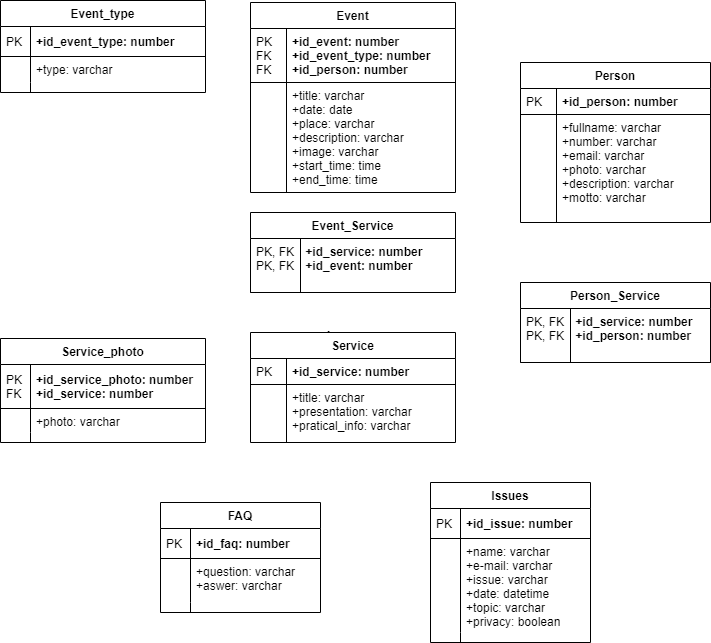

The diagram above was exported from draw.io. Its source (the exported page's mxGraphModel, read from the mxfile embedded in the PNG):
<mxGraphModel dx="1118" dy="459" grid="1" gridSize="10" guides="1" tooltips="1" connect="1" arrows="1" fold="1" page="1" pageScale="1" pageWidth="827" pageHeight="1169" math="0" shadow="0">
  <root>
    <mxCell id="0" />
    <mxCell id="1" parent="0" />
    <mxCell id="ckEymfHX9Xp0ocYgkeVS-58" style="edgeStyle=orthogonalEdgeStyle;rounded=0;orthogonalLoop=1;jettySize=auto;html=1;exitX=0.5;exitY=0;exitDx=0;exitDy=0;entryX=0.381;entryY=-0.023;entryDx=0;entryDy=0;entryPerimeter=0;" parent="1" source="ckEymfHX9Xp0ocYgkeVS-28" target="ckEymfHX9Xp0ocYgkeVS-28" edge="1">
      <mxGeometry relative="1" as="geometry" />
    </mxCell>
    <mxCell id="ckEymfHX9Xp0ocYgkeVS-38" value="Event" style="swimlane;fontStyle=1;childLayout=stackLayout;horizontal=1;startSize=26;horizontalStack=0;resizeParent=1;resizeLast=0;collapsible=1;marginBottom=0;rounded=0;shadow=0;strokeWidth=1;" parent="1" vertex="1">
      <mxGeometry x="-510" y="62" width="205" height="190" as="geometry">
        <mxRectangle x="90" y="120" width="160" height="26" as="alternateBounds" />
      </mxGeometry>
    </mxCell>
    <mxCell id="ckEymfHX9Xp0ocYgkeVS-39" value="+id_event: number&#10;+id_event_type: number&#10;+id_person: number" style="shape=partialRectangle;top=0;left=0;right=0;bottom=1;align=left;verticalAlign=top;fillColor=none;spacingLeft=40;spacingRight=4;overflow=hidden;rotatable=0;points=[[0,0.5],[1,0.5]];portConstraint=eastwest;dropTarget=0;rounded=0;shadow=0;strokeWidth=1;fontStyle=1" parent="ckEymfHX9Xp0ocYgkeVS-38" vertex="1">
      <mxGeometry y="26" width="205" height="54" as="geometry" />
    </mxCell>
    <mxCell id="ckEymfHX9Xp0ocYgkeVS-40" value="PK&#10;FK&#10;FK" style="shape=partialRectangle;top=0;left=0;bottom=0;fillColor=none;align=left;verticalAlign=top;spacingLeft=4;spacingRight=4;overflow=hidden;rotatable=0;points=[];portConstraint=eastwest;part=1;" parent="ckEymfHX9Xp0ocYgkeVS-39" vertex="1" connectable="0">
      <mxGeometry width="36" height="54" as="geometry" />
    </mxCell>
    <mxCell id="ckEymfHX9Xp0ocYgkeVS-41" value="+title: varchar&#10;+date: date&#10;+place: varchar&#10;+description: varchar&#10;+image: varchar&#10;+start_time: time&#10;+end_time: time" style="shape=partialRectangle;top=0;left=0;right=0;bottom=0;align=left;verticalAlign=top;fillColor=none;spacingLeft=40;spacingRight=4;overflow=hidden;rotatable=0;points=[[0,0.5],[1,0.5]];portConstraint=eastwest;dropTarget=0;rounded=0;shadow=0;strokeWidth=1;" parent="ckEymfHX9Xp0ocYgkeVS-38" vertex="1">
      <mxGeometry y="80" width="205" height="110" as="geometry" />
    </mxCell>
    <mxCell id="ckEymfHX9Xp0ocYgkeVS-42" value="" style="shape=partialRectangle;top=0;left=0;bottom=0;fillColor=none;align=left;verticalAlign=top;spacingLeft=4;spacingRight=4;overflow=hidden;rotatable=0;points=[];portConstraint=eastwest;part=1;" parent="ckEymfHX9Xp0ocYgkeVS-41" vertex="1" connectable="0">
      <mxGeometry width="36" height="109.99999999999999" as="geometry" />
    </mxCell>
    <mxCell id="ckEymfHX9Xp0ocYgkeVS-28" value="Service" style="swimlane;fontStyle=1;childLayout=stackLayout;horizontal=1;startSize=26;horizontalStack=0;resizeParent=1;resizeLast=0;collapsible=1;marginBottom=0;rounded=0;shadow=0;strokeWidth=1;" parent="1" vertex="1">
      <mxGeometry x="-510" y="392" width="205" height="110" as="geometry">
        <mxRectangle x="260" y="270" width="160" height="26" as="alternateBounds" />
      </mxGeometry>
    </mxCell>
    <mxCell id="ckEymfHX9Xp0ocYgkeVS-29" value="+id_service: number" style="shape=partialRectangle;top=0;left=0;right=0;bottom=1;align=left;verticalAlign=top;fillColor=none;spacingLeft=40;spacingRight=4;overflow=hidden;rotatable=0;points=[[0,0.5],[1,0.5]];portConstraint=eastwest;dropTarget=0;rounded=0;shadow=0;strokeWidth=1;fontStyle=1" parent="ckEymfHX9Xp0ocYgkeVS-28" vertex="1">
      <mxGeometry y="26" width="205" height="26" as="geometry" />
    </mxCell>
    <mxCell id="ckEymfHX9Xp0ocYgkeVS-30" value="PK" style="shape=partialRectangle;top=0;left=0;bottom=0;fillColor=none;align=left;verticalAlign=top;spacingLeft=4;spacingRight=4;overflow=hidden;rotatable=0;points=[];portConstraint=eastwest;part=1;" parent="ckEymfHX9Xp0ocYgkeVS-29" vertex="1" connectable="0">
      <mxGeometry width="36" height="26" as="geometry" />
    </mxCell>
    <mxCell id="ckEymfHX9Xp0ocYgkeVS-31" value="+title: varchar&#10;+presentation: varchar&#10;+pratical_info: varchar" style="shape=partialRectangle;top=0;left=0;right=0;bottom=0;align=left;verticalAlign=top;fillColor=none;spacingLeft=40;spacingRight=4;overflow=hidden;rotatable=0;points=[[0,0.5],[1,0.5]];portConstraint=eastwest;dropTarget=0;rounded=0;shadow=0;strokeWidth=1;" parent="ckEymfHX9Xp0ocYgkeVS-28" vertex="1">
      <mxGeometry y="52" width="205" height="58" as="geometry" />
    </mxCell>
    <mxCell id="ckEymfHX9Xp0ocYgkeVS-32" value="" style="shape=partialRectangle;top=0;left=0;bottom=0;fillColor=none;align=left;verticalAlign=top;spacingLeft=4;spacingRight=4;overflow=hidden;rotatable=0;points=[];portConstraint=eastwest;part=1;" parent="ckEymfHX9Xp0ocYgkeVS-31" vertex="1" connectable="0">
      <mxGeometry width="36" height="58" as="geometry" />
    </mxCell>
    <mxCell id="ckEymfHX9Xp0ocYgkeVS-76" value="Event_Service" style="swimlane;fontStyle=1;childLayout=stackLayout;horizontal=1;startSize=26;horizontalStack=0;resizeParent=1;resizeLast=0;collapsible=1;marginBottom=0;rounded=0;shadow=0;strokeWidth=1;" parent="1" vertex="1">
      <mxGeometry x="-510" y="272" width="205" height="80" as="geometry">
        <mxRectangle x="260" y="270" width="160" height="26" as="alternateBounds" />
      </mxGeometry>
    </mxCell>
    <mxCell id="ckEymfHX9Xp0ocYgkeVS-77" value="    +id_service: number&#10;    +id_event: number" style="shape=partialRectangle;top=0;left=0;right=0;bottom=1;align=left;verticalAlign=top;fillColor=none;spacingLeft=40;spacingRight=4;overflow=hidden;rotatable=0;points=[[0,0.5],[1,0.5]];portConstraint=eastwest;dropTarget=0;rounded=0;shadow=0;strokeWidth=1;fontStyle=1" parent="ckEymfHX9Xp0ocYgkeVS-76" vertex="1">
      <mxGeometry y="26" width="205" height="54" as="geometry" />
    </mxCell>
    <mxCell id="ckEymfHX9Xp0ocYgkeVS-78" value="PK, FK&#10;PK, FK" style="shape=partialRectangle;top=0;left=0;bottom=0;fillColor=none;align=left;verticalAlign=top;spacingLeft=4;spacingRight=4;overflow=hidden;rotatable=0;points=[];portConstraint=eastwest;part=1;" parent="ckEymfHX9Xp0ocYgkeVS-77" vertex="1" connectable="0">
      <mxGeometry width="50" height="54" as="geometry" />
    </mxCell>
    <mxCell id="ckEymfHX9Xp0ocYgkeVS-43" value="Event_type" style="swimlane;fontStyle=1;childLayout=stackLayout;horizontal=1;startSize=26;horizontalStack=0;resizeParent=1;resizeParentMax=0;resizeLast=0;collapsible=1;marginBottom=0;align=center;fontSize=12;" parent="1" vertex="1">
      <mxGeometry x="-760" y="60" width="205" height="92" as="geometry" />
    </mxCell>
    <mxCell id="ckEymfHX9Xp0ocYgkeVS-44" value="+id_event_type: number" style="shape=partialRectangle;top=0;left=0;right=0;bottom=1;align=left;verticalAlign=middle;fillColor=none;spacingLeft=34;spacingRight=4;overflow=hidden;rotatable=0;points=[[0,0.5],[1,0.5]];portConstraint=eastwest;dropTarget=0;fontStyle=1;fontSize=12;" parent="ckEymfHX9Xp0ocYgkeVS-43" vertex="1">
      <mxGeometry y="26" width="205" height="30" as="geometry" />
    </mxCell>
    <mxCell id="ckEymfHX9Xp0ocYgkeVS-45" value="PK" style="shape=partialRectangle;top=0;left=0;bottom=0;fillColor=none;align=left;verticalAlign=middle;spacingLeft=4;spacingRight=4;overflow=hidden;rotatable=0;points=[];portConstraint=eastwest;part=1;fontSize=12;" parent="ckEymfHX9Xp0ocYgkeVS-44" vertex="1" connectable="0">
      <mxGeometry width="30" height="30" as="geometry" />
    </mxCell>
    <mxCell id="ckEymfHX9Xp0ocYgkeVS-46" value="+type: varchar" style="shape=partialRectangle;top=0;left=0;right=0;bottom=0;align=left;verticalAlign=top;fillColor=none;spacingLeft=34;spacingRight=4;overflow=hidden;rotatable=0;points=[[0,0.5],[1,0.5]];portConstraint=eastwest;dropTarget=0;fontSize=12;" parent="ckEymfHX9Xp0ocYgkeVS-43" vertex="1">
      <mxGeometry y="56" width="205" height="26" as="geometry" />
    </mxCell>
    <mxCell id="ckEymfHX9Xp0ocYgkeVS-47" value="" style="shape=partialRectangle;top=0;left=0;bottom=0;fillColor=none;align=left;verticalAlign=top;spacingLeft=4;spacingRight=4;overflow=hidden;rotatable=0;points=[];portConstraint=eastwest;part=1;fontSize=12;" parent="ckEymfHX9Xp0ocYgkeVS-46" vertex="1" connectable="0">
      <mxGeometry width="30" height="26" as="geometry" />
    </mxCell>
    <mxCell id="ckEymfHX9Xp0ocYgkeVS-48" value="" style="shape=partialRectangle;top=0;left=0;right=0;bottom=0;align=left;verticalAlign=top;fillColor=none;spacingLeft=34;spacingRight=4;overflow=hidden;rotatable=0;points=[[0,0.5],[1,0.5]];portConstraint=eastwest;dropTarget=0;fontSize=12;" parent="ckEymfHX9Xp0ocYgkeVS-43" vertex="1">
      <mxGeometry y="82" width="205" height="10" as="geometry" />
    </mxCell>
    <mxCell id="ckEymfHX9Xp0ocYgkeVS-49" value="" style="shape=partialRectangle;top=0;left=0;bottom=0;fillColor=none;align=left;verticalAlign=top;spacingLeft=4;spacingRight=4;overflow=hidden;rotatable=0;points=[];portConstraint=eastwest;part=1;fontSize=12;" parent="ckEymfHX9Xp0ocYgkeVS-48" vertex="1" connectable="0">
      <mxGeometry width="30" height="10" as="geometry" />
    </mxCell>
    <mxCell id="ckEymfHX9Xp0ocYgkeVS-85" value="Service_photo" style="swimlane;fontStyle=1;childLayout=stackLayout;horizontal=1;startSize=26;horizontalStack=0;resizeParent=1;resizeParentMax=0;resizeLast=0;collapsible=1;marginBottom=0;align=center;fontSize=12;" parent="1" vertex="1">
      <mxGeometry x="-760" y="398" width="205" height="104" as="geometry" />
    </mxCell>
    <mxCell id="ckEymfHX9Xp0ocYgkeVS-86" value="+id_service_photo: number&#10;+id_service: number" style="shape=partialRectangle;top=0;left=0;right=0;bottom=1;align=left;verticalAlign=middle;fillColor=none;spacingLeft=34;spacingRight=4;overflow=hidden;rotatable=0;points=[[0,0.5],[1,0.5]];portConstraint=eastwest;dropTarget=0;fontStyle=1;fontSize=12;" parent="ckEymfHX9Xp0ocYgkeVS-85" vertex="1">
      <mxGeometry y="26" width="205" height="44" as="geometry" />
    </mxCell>
    <mxCell id="ckEymfHX9Xp0ocYgkeVS-87" value="PK&#10;FK" style="shape=partialRectangle;top=0;left=0;bottom=0;fillColor=none;align=left;verticalAlign=middle;spacingLeft=4;spacingRight=4;overflow=hidden;rotatable=0;points=[];portConstraint=eastwest;part=1;fontSize=12;" parent="ckEymfHX9Xp0ocYgkeVS-86" vertex="1" connectable="0">
      <mxGeometry width="30" height="44" as="geometry" />
    </mxCell>
    <mxCell id="ckEymfHX9Xp0ocYgkeVS-88" value="+photo: varchar" style="shape=partialRectangle;top=0;left=0;right=0;bottom=0;align=left;verticalAlign=top;fillColor=none;spacingLeft=34;spacingRight=4;overflow=hidden;rotatable=0;points=[[0,0.5],[1,0.5]];portConstraint=eastwest;dropTarget=0;fontSize=12;" parent="ckEymfHX9Xp0ocYgkeVS-85" vertex="1">
      <mxGeometry y="70" width="205" height="24" as="geometry" />
    </mxCell>
    <mxCell id="ckEymfHX9Xp0ocYgkeVS-89" value="" style="shape=partialRectangle;top=0;left=0;bottom=0;fillColor=none;align=left;verticalAlign=top;spacingLeft=4;spacingRight=4;overflow=hidden;rotatable=0;points=[];portConstraint=eastwest;part=1;fontSize=12;" parent="ckEymfHX9Xp0ocYgkeVS-88" vertex="1" connectable="0">
      <mxGeometry width="30" height="24" as="geometry" />
    </mxCell>
    <mxCell id="ckEymfHX9Xp0ocYgkeVS-90" value="" style="shape=partialRectangle;top=0;left=0;right=0;bottom=0;align=left;verticalAlign=top;fillColor=none;spacingLeft=34;spacingRight=4;overflow=hidden;rotatable=0;points=[[0,0.5],[1,0.5]];portConstraint=eastwest;dropTarget=0;fontSize=12;" parent="ckEymfHX9Xp0ocYgkeVS-85" vertex="1">
      <mxGeometry y="94" width="205" height="10" as="geometry" />
    </mxCell>
    <mxCell id="ckEymfHX9Xp0ocYgkeVS-91" value="" style="shape=partialRectangle;top=0;left=0;bottom=0;fillColor=none;align=left;verticalAlign=top;spacingLeft=4;spacingRight=4;overflow=hidden;rotatable=0;points=[];portConstraint=eastwest;part=1;fontSize=12;" parent="ckEymfHX9Xp0ocYgkeVS-90" vertex="1" connectable="0">
      <mxGeometry width="30" height="10" as="geometry" />
    </mxCell>
    <mxCell id="ckEymfHX9Xp0ocYgkeVS-82" value="Person_Service" style="swimlane;fontStyle=1;childLayout=stackLayout;horizontal=1;startSize=26;horizontalStack=0;resizeParent=1;resizeLast=0;collapsible=1;marginBottom=0;rounded=0;shadow=0;strokeWidth=1;" parent="1" vertex="1">
      <mxGeometry x="-240" y="342" width="190" height="80" as="geometry">
        <mxRectangle x="260" y="270" width="160" height="26" as="alternateBounds" />
      </mxGeometry>
    </mxCell>
    <mxCell id="ckEymfHX9Xp0ocYgkeVS-83" value="    +id_service: number&#10;    +id_person: number" style="shape=partialRectangle;top=0;left=0;right=0;bottom=1;align=left;verticalAlign=top;fillColor=none;spacingLeft=40;spacingRight=4;overflow=hidden;rotatable=0;points=[[0,0.5],[1,0.5]];portConstraint=eastwest;dropTarget=0;rounded=0;shadow=0;strokeWidth=1;fontStyle=1" parent="ckEymfHX9Xp0ocYgkeVS-82" vertex="1">
      <mxGeometry y="26" width="190" height="54" as="geometry" />
    </mxCell>
    <mxCell id="ckEymfHX9Xp0ocYgkeVS-84" value="PK, FK&#10;PK, FK" style="shape=partialRectangle;top=0;left=0;bottom=0;fillColor=none;align=left;verticalAlign=top;spacingLeft=4;spacingRight=4;overflow=hidden;rotatable=0;points=[];portConstraint=eastwest;part=1;" parent="ckEymfHX9Xp0ocYgkeVS-83" vertex="1" connectable="0">
      <mxGeometry width="50" height="54" as="geometry" />
    </mxCell>
    <mxCell id="ckEymfHX9Xp0ocYgkeVS-33" value="Person" style="swimlane;fontStyle=1;childLayout=stackLayout;horizontal=1;startSize=26;horizontalStack=0;resizeParent=1;resizeLast=0;collapsible=1;marginBottom=0;rounded=0;shadow=0;strokeWidth=1;" parent="1" vertex="1">
      <mxGeometry x="-240" y="122" width="190" height="160" as="geometry">
        <mxRectangle x="260" y="80" width="160" height="26" as="alternateBounds" />
      </mxGeometry>
    </mxCell>
    <mxCell id="ckEymfHX9Xp0ocYgkeVS-34" value="+id_person: number" style="shape=partialRectangle;top=0;left=0;right=0;bottom=1;align=left;verticalAlign=top;fillColor=none;spacingLeft=40;spacingRight=4;overflow=hidden;rotatable=0;points=[[0,0.5],[1,0.5]];portConstraint=eastwest;dropTarget=0;rounded=0;shadow=0;strokeWidth=1;fontStyle=1" parent="ckEymfHX9Xp0ocYgkeVS-33" vertex="1">
      <mxGeometry y="26" width="190" height="26" as="geometry" />
    </mxCell>
    <mxCell id="ckEymfHX9Xp0ocYgkeVS-35" value="PK" style="shape=partialRectangle;top=0;left=0;bottom=0;fillColor=none;align=left;verticalAlign=top;spacingLeft=4;spacingRight=4;overflow=hidden;rotatable=0;points=[];portConstraint=eastwest;part=1;" parent="ckEymfHX9Xp0ocYgkeVS-34" vertex="1" connectable="0">
      <mxGeometry width="36" height="26" as="geometry" />
    </mxCell>
    <mxCell id="ckEymfHX9Xp0ocYgkeVS-36" value="+fullname: varchar&#10;+number: varchar&#10;+email: varchar&#10;+photo: varchar&#10;+description: varchar&#10;+motto: varchar" style="shape=partialRectangle;top=0;left=0;right=0;bottom=0;align=left;verticalAlign=top;fillColor=none;spacingLeft=40;spacingRight=4;overflow=hidden;rotatable=0;points=[[0,0.5],[1,0.5]];portConstraint=eastwest;dropTarget=0;rounded=0;shadow=0;strokeWidth=1;" parent="ckEymfHX9Xp0ocYgkeVS-33" vertex="1">
      <mxGeometry y="52" width="190" height="108" as="geometry" />
    </mxCell>
    <mxCell id="ckEymfHX9Xp0ocYgkeVS-37" value="" style="shape=partialRectangle;top=0;left=0;bottom=0;fillColor=none;align=left;verticalAlign=top;spacingLeft=4;spacingRight=4;overflow=hidden;rotatable=0;points=[];portConstraint=eastwest;part=1;" parent="ckEymfHX9Xp0ocYgkeVS-36" vertex="1" connectable="0">
      <mxGeometry width="36" height="108" as="geometry" />
    </mxCell>
    <mxCell id="ckEymfHX9Xp0ocYgkeVS-92" value="Issues" style="swimlane;fontStyle=1;childLayout=stackLayout;horizontal=1;startSize=26;horizontalStack=0;resizeParent=1;resizeParentMax=0;resizeLast=0;collapsible=1;marginBottom=0;align=center;fontSize=12;" parent="1" vertex="1">
      <mxGeometry x="-330" y="542" width="160" height="160" as="geometry" />
    </mxCell>
    <mxCell id="ckEymfHX9Xp0ocYgkeVS-93" value="+id_issue: number" style="shape=partialRectangle;top=0;left=0;right=0;bottom=1;align=left;verticalAlign=middle;fillColor=none;spacingLeft=34;spacingRight=4;overflow=hidden;rotatable=0;points=[[0,0.5],[1,0.5]];portConstraint=eastwest;dropTarget=0;fontStyle=1;fontSize=12;" parent="ckEymfHX9Xp0ocYgkeVS-92" vertex="1">
      <mxGeometry y="26" width="160" height="30" as="geometry" />
    </mxCell>
    <mxCell id="ckEymfHX9Xp0ocYgkeVS-94" value="PK" style="shape=partialRectangle;top=0;left=0;bottom=0;fillColor=none;align=left;verticalAlign=middle;spacingLeft=4;spacingRight=4;overflow=hidden;rotatable=0;points=[];portConstraint=eastwest;part=1;fontSize=12;" parent="ckEymfHX9Xp0ocYgkeVS-93" vertex="1" connectable="0">
      <mxGeometry width="30" height="30" as="geometry" />
    </mxCell>
    <mxCell id="ckEymfHX9Xp0ocYgkeVS-95" value="+name: varchar&#10;+e-mail: varchar&#10;+issue: varchar&#10;+date: datetime&#10;+topic: varchar&#10;+privacy: boolean" style="shape=partialRectangle;top=0;left=0;right=0;bottom=0;align=left;verticalAlign=top;fillColor=none;spacingLeft=34;spacingRight=4;overflow=hidden;rotatable=0;points=[[0,0.5],[1,0.5]];portConstraint=eastwest;dropTarget=0;fontSize=12;" parent="ckEymfHX9Xp0ocYgkeVS-92" vertex="1">
      <mxGeometry y="56" width="160" height="94" as="geometry" />
    </mxCell>
    <mxCell id="ckEymfHX9Xp0ocYgkeVS-96" value="" style="shape=partialRectangle;top=0;left=0;bottom=0;fillColor=none;align=left;verticalAlign=top;spacingLeft=4;spacingRight=4;overflow=hidden;rotatable=0;points=[];portConstraint=eastwest;part=1;fontSize=12;" parent="ckEymfHX9Xp0ocYgkeVS-95" vertex="1" connectable="0">
      <mxGeometry width="30" height="94" as="geometry" />
    </mxCell>
    <mxCell id="ckEymfHX9Xp0ocYgkeVS-97" value="" style="shape=partialRectangle;top=0;left=0;right=0;bottom=0;align=left;verticalAlign=top;fillColor=none;spacingLeft=34;spacingRight=4;overflow=hidden;rotatable=0;points=[[0,0.5],[1,0.5]];portConstraint=eastwest;dropTarget=0;fontSize=12;" parent="ckEymfHX9Xp0ocYgkeVS-92" vertex="1">
      <mxGeometry y="150" width="160" height="10" as="geometry" />
    </mxCell>
    <mxCell id="ckEymfHX9Xp0ocYgkeVS-98" value="" style="shape=partialRectangle;top=0;left=0;bottom=0;fillColor=none;align=left;verticalAlign=top;spacingLeft=4;spacingRight=4;overflow=hidden;rotatable=0;points=[];portConstraint=eastwest;part=1;fontSize=12;" parent="ckEymfHX9Xp0ocYgkeVS-97" vertex="1" connectable="0">
      <mxGeometry width="30" height="10" as="geometry" />
    </mxCell>
    <mxCell id="ckEymfHX9Xp0ocYgkeVS-51" value="FAQ" style="swimlane;fontStyle=1;childLayout=stackLayout;horizontal=1;startSize=26;horizontalStack=0;resizeParent=1;resizeParentMax=0;resizeLast=0;collapsible=1;marginBottom=0;align=center;fontSize=12;" parent="1" vertex="1">
      <mxGeometry x="-600" y="562" width="160" height="110" as="geometry" />
    </mxCell>
    <mxCell id="ckEymfHX9Xp0ocYgkeVS-52" value="+id_faq: number" style="shape=partialRectangle;top=0;left=0;right=0;bottom=1;align=left;verticalAlign=middle;fillColor=none;spacingLeft=34;spacingRight=4;overflow=hidden;rotatable=0;points=[[0,0.5],[1,0.5]];portConstraint=eastwest;dropTarget=0;fontStyle=1;fontSize=12;" parent="ckEymfHX9Xp0ocYgkeVS-51" vertex="1">
      <mxGeometry y="26" width="160" height="30" as="geometry" />
    </mxCell>
    <mxCell id="ckEymfHX9Xp0ocYgkeVS-53" value="PK" style="shape=partialRectangle;top=0;left=0;bottom=0;fillColor=none;align=left;verticalAlign=middle;spacingLeft=4;spacingRight=4;overflow=hidden;rotatable=0;points=[];portConstraint=eastwest;part=1;fontSize=12;" parent="ckEymfHX9Xp0ocYgkeVS-52" vertex="1" connectable="0">
      <mxGeometry width="30" height="30" as="geometry" />
    </mxCell>
    <mxCell id="ckEymfHX9Xp0ocYgkeVS-54" value="+question: varchar&#10;+aswer: varchar" style="shape=partialRectangle;top=0;left=0;right=0;bottom=0;align=left;verticalAlign=top;fillColor=none;spacingLeft=34;spacingRight=4;overflow=hidden;rotatable=0;points=[[0,0.5],[1,0.5]];portConstraint=eastwest;dropTarget=0;fontSize=12;" parent="ckEymfHX9Xp0ocYgkeVS-51" vertex="1">
      <mxGeometry y="56" width="160" height="44" as="geometry" />
    </mxCell>
    <mxCell id="ckEymfHX9Xp0ocYgkeVS-55" value="" style="shape=partialRectangle;top=0;left=0;bottom=0;fillColor=none;align=left;verticalAlign=top;spacingLeft=4;spacingRight=4;overflow=hidden;rotatable=0;points=[];portConstraint=eastwest;part=1;fontSize=12;" parent="ckEymfHX9Xp0ocYgkeVS-54" vertex="1" connectable="0">
      <mxGeometry width="30" height="44" as="geometry" />
    </mxCell>
    <mxCell id="ckEymfHX9Xp0ocYgkeVS-56" value="" style="shape=partialRectangle;top=0;left=0;right=0;bottom=0;align=left;verticalAlign=top;fillColor=none;spacingLeft=34;spacingRight=4;overflow=hidden;rotatable=0;points=[[0,0.5],[1,0.5]];portConstraint=eastwest;dropTarget=0;fontSize=12;" parent="ckEymfHX9Xp0ocYgkeVS-51" vertex="1">
      <mxGeometry y="100" width="160" height="10" as="geometry" />
    </mxCell>
    <mxCell id="ckEymfHX9Xp0ocYgkeVS-57" value="" style="shape=partialRectangle;top=0;left=0;bottom=0;fillColor=none;align=left;verticalAlign=top;spacingLeft=4;spacingRight=4;overflow=hidden;rotatable=0;points=[];portConstraint=eastwest;part=1;fontSize=12;" parent="ckEymfHX9Xp0ocYgkeVS-56" vertex="1" connectable="0">
      <mxGeometry width="30" height="10" as="geometry" />
    </mxCell>
  </root>
</mxGraphModel>